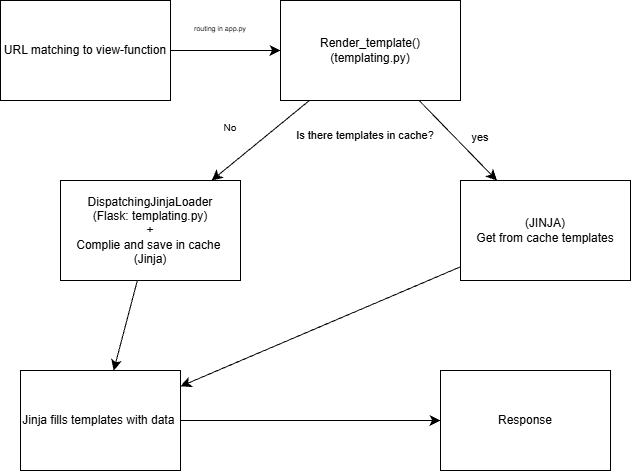

The diagram above was exported from draw.io. Its source (the exported page's mxGraphModel, read from the mxfile embedded in the PNG):
<mxGraphModel dx="1138" dy="701" grid="1" gridSize="10" guides="1" tooltips="1" connect="1" arrows="1" fold="1" page="1" pageScale="1" pageWidth="827" pageHeight="1169" math="0" shadow="0">
  <root>
    <mxCell id="0" />
    <mxCell id="1" parent="0" />
    <mxCell id="sDgBE-8uKHxwC4-SxYwD-5" edge="1" parent="1" source="sDgBE-8uKHxwC4-SxYwD-4" style="edgeStyle=none;curved=1;rounded=0;curveGeometry=1;orthogonalLoop=1;jettySize=auto;html=1;fontSize=12;startSize=8;endSize=8;">
      <mxGeometry relative="1" as="geometry">
        <mxPoint x="320" y="400" as="targetPoint" />
      </mxGeometry>
    </mxCell>
    <mxCell id="sDgBE-8uKHxwC4-SxYwD-4" parent="1" style="whiteSpace=wrap;html=1;" value="URL matching to view-function" vertex="1">
      <mxGeometry height="100" width="170" x="40" y="350" as="geometry" />
    </mxCell>
    <mxCell id="sDgBE-8uKHxwC4-SxYwD-8" edge="1" parent="1" source="sDgBE-8uKHxwC4-SxYwD-6" style="edgeStyle=none;curved=1;rounded=0;curveGeometry=1;orthogonalLoop=1;jettySize=auto;html=1;fontSize=12;startSize=8;endSize=8;" target="sDgBE-8uKHxwC4-SxYwD-9">
      <mxGeometry relative="1" as="geometry">
        <mxPoint x="280" y="520" as="targetPoint" />
      </mxGeometry>
    </mxCell>
    <mxCell id="sDgBE-8uKHxwC4-SxYwD-12" edge="1" parent="1" source="sDgBE-8uKHxwC4-SxYwD-6" style="edgeStyle=none;curved=1;rounded=0;curveGeometry=1;orthogonalLoop=1;jettySize=auto;html=1;fontSize=12;startSize=8;endSize=8;" target="sDgBE-8uKHxwC4-SxYwD-13">
      <mxGeometry relative="1" as="geometry">
        <mxPoint x="560" y="530" as="targetPoint" />
      </mxGeometry>
    </mxCell>
    <mxCell id="sDgBE-8uKHxwC4-SxYwD-6" parent="1" style="whiteSpace=wrap;html=1;" value="Render_template()&lt;div&gt;(templating.py)&lt;/div&gt;" vertex="1">
      <mxGeometry height="100" width="180" x="320" y="350" as="geometry" />
    </mxCell>
    <mxCell id="sDgBE-8uKHxwC4-SxYwD-7" parent="1" style="text;html=1;whiteSpace=wrap;strokeColor=none;fillColor=none;align=center;verticalAlign=middle;rounded=0;fontSize=16;" value="&lt;font style=&quot;font-size: 7px;&quot;&gt;routing in app.py&lt;/font&gt;" vertex="1">
      <mxGeometry height="30" width="60" x="230" y="360" as="geometry" />
    </mxCell>
    <mxCell id="sDgBE-8uKHxwC4-SxYwD-17" edge="1" parent="1" source="sDgBE-8uKHxwC4-SxYwD-9" style="edgeStyle=none;curved=1;rounded=0;curveGeometry=1;orthogonalLoop=1;jettySize=auto;html=1;fontSize=12;startSize=8;endSize=8;" target="sDgBE-8uKHxwC4-SxYwD-16">
      <mxGeometry relative="1" as="geometry" />
    </mxCell>
    <mxCell id="sDgBE-8uKHxwC4-SxYwD-9" parent="1" style="rounded=0;whiteSpace=wrap;html=1;" value="&lt;div&gt;DispatchingJinjaLoader&lt;/div&gt;&lt;div&gt;(Flask: templating.py)&lt;/div&gt;&lt;div&gt;+&lt;/div&gt;&lt;div&gt;Complie and save in cache&amp;nbsp;&lt;/div&gt;&lt;div&gt;(Jinja)&lt;/div&gt;" vertex="1">
      <mxGeometry height="100" width="180" x="100" y="530" as="geometry" />
    </mxCell>
    <mxCell id="sDgBE-8uKHxwC4-SxYwD-10" parent="1" style="text;html=1;whiteSpace=wrap;strokeColor=none;fillColor=none;align=center;verticalAlign=middle;rounded=0;fontSize=11;" value="Is there templates in cache?" vertex="1">
      <mxGeometry height="30" width="150" x="330" y="470" as="geometry" />
    </mxCell>
    <mxCell id="sDgBE-8uKHxwC4-SxYwD-11" parent="1" style="text;html=1;whiteSpace=wrap;strokeColor=none;fillColor=none;align=center;verticalAlign=middle;rounded=0;fontSize=16;" value="&lt;font style=&quot;font-size: 10px;&quot;&gt;No&lt;/font&gt;" vertex="1">
      <mxGeometry height="30" width="60" x="240" y="460" as="geometry" />
    </mxCell>
    <mxCell id="sDgBE-8uKHxwC4-SxYwD-18" edge="1" parent="1" source="sDgBE-8uKHxwC4-SxYwD-13" style="edgeStyle=none;curved=1;rounded=0;curveGeometry=1;orthogonalLoop=1;jettySize=auto;html=1;fontSize=12;startSize=8;endSize=8;" target="sDgBE-8uKHxwC4-SxYwD-16">
      <mxGeometry relative="1" as="geometry" />
    </mxCell>
    <mxCell id="sDgBE-8uKHxwC4-SxYwD-13" parent="1" style="rounded=0;whiteSpace=wrap;html=1;" value="(JINJA)&lt;div&gt;Get from cache templates&lt;/div&gt;" vertex="1">
      <mxGeometry height="100" width="170" x="500" y="530" as="geometry" />
    </mxCell>
    <mxCell id="sDgBE-8uKHxwC4-SxYwD-14" parent="1" style="text;html=1;whiteSpace=wrap;strokeColor=none;fillColor=none;align=center;verticalAlign=middle;rounded=0;fontSize=16;" value="&lt;font style=&quot;font-size: 11px;&quot;&gt;yes&lt;/font&gt;" vertex="1">
      <mxGeometry height="30" width="60" x="490" y="470" as="geometry" />
    </mxCell>
    <mxCell id="sDgBE-8uKHxwC4-SxYwD-19" edge="1" parent="1" source="sDgBE-8uKHxwC4-SxYwD-16" style="edgeStyle=none;curved=1;rounded=0;curveGeometry=1;orthogonalLoop=1;jettySize=auto;html=1;fontSize=12;startSize=8;endSize=8;">
      <mxGeometry relative="1" as="geometry">
        <mxPoint x="480" y="770" as="targetPoint" />
      </mxGeometry>
    </mxCell>
    <mxCell id="sDgBE-8uKHxwC4-SxYwD-16" parent="1" style="rounded=0;whiteSpace=wrap;html=1;" value="Jinja fills templates with data&amp;nbsp;" vertex="1">
      <mxGeometry height="100" width="160" x="60" y="720" as="geometry" />
    </mxCell>
    <mxCell id="sDgBE-8uKHxwC4-SxYwD-20" parent="1" style="whiteSpace=wrap;html=1;" value="Response" vertex="1">
      <mxGeometry height="100" width="170" x="480" y="720" as="geometry" />
    </mxCell>
  </root>
</mxGraphModel>